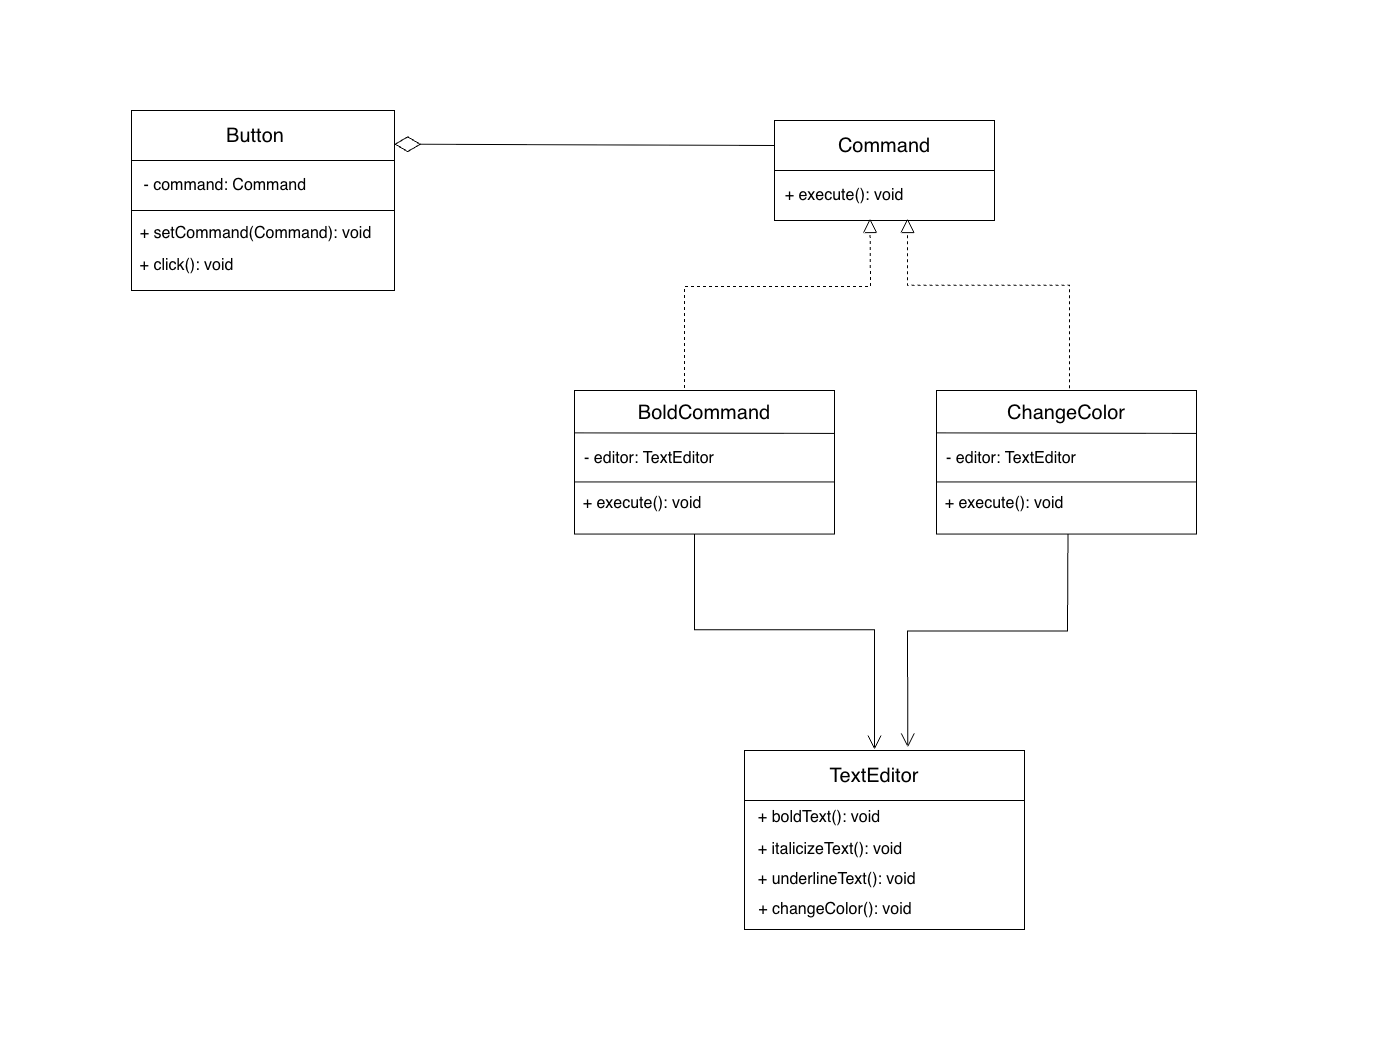

The diagram above was exported from draw.io. Its source (the exported page's mxGraphModel, read from the mxfile embedded in the PNG):
<mxGraphModel dx="1851" dy="1191" grid="1" gridSize="10" guides="1" tooltips="1" connect="1" arrows="1" fold="1" page="1" pageScale="1" pageWidth="276" pageHeight="354" math="0" shadow="0">
  <root>
    <mxCell id="0" />
    <mxCell id="1" parent="0" />
    <mxCell id="AJGuvgqaxfLbPrHfwJeS-56" style="edgeStyle=orthogonalEdgeStyle;rounded=0;orthogonalLoop=1;jettySize=auto;html=1;exitX=1;exitY=0.5;exitDx=0;exitDy=0;" parent="1" edge="1">
      <mxGeometry relative="1" as="geometry">
        <mxPoint x="394.45454545454527" y="209.9999999999999" as="targetPoint" />
        <mxPoint x="394" y="210" as="sourcePoint" />
      </mxGeometry>
    </mxCell>
    <mxCell id="AJGuvgqaxfLbPrHfwJeS-2" value="" style="rounded=0;whiteSpace=wrap;html=1;" parent="1" vertex="1">
      <mxGeometry x="131" y="110" width="263" height="180" as="geometry" />
    </mxCell>
    <mxCell id="AJGuvgqaxfLbPrHfwJeS-3" value="" style="endArrow=none;html=1;rounded=0;exitX=0;exitY=0.25;exitDx=0;exitDy=0;" parent="1" edge="1">
      <mxGeometry width="50" height="50" relative="1" as="geometry">
        <mxPoint x="131" y="160" as="sourcePoint" />
        <mxPoint x="394" y="160" as="targetPoint" />
      </mxGeometry>
    </mxCell>
    <mxCell id="AJGuvgqaxfLbPrHfwJeS-4" value="&lt;span style=&quot;font-size: 20px;&quot;&gt;Button&lt;/span&gt;" style="text;html=1;align=center;verticalAlign=middle;whiteSpace=wrap;rounded=0;" parent="1" vertex="1">
      <mxGeometry x="225" y="120" width="60" height="30" as="geometry" />
    </mxCell>
    <mxCell id="AJGuvgqaxfLbPrHfwJeS-5" value="&lt;span style=&quot;font-size: 16px;&quot;&gt;- command: Command&amp;nbsp;&lt;/span&gt;" style="text;html=1;align=center;verticalAlign=middle;whiteSpace=wrap;rounded=0;" parent="1" vertex="1">
      <mxGeometry x="131" y="170" width="192" height="30" as="geometry" />
    </mxCell>
    <mxCell id="AJGuvgqaxfLbPrHfwJeS-6" value="" style="rounded=0;whiteSpace=wrap;html=1;" parent="1" vertex="1">
      <mxGeometry x="744" y="750" width="280" height="179" as="geometry" />
    </mxCell>
    <mxCell id="AJGuvgqaxfLbPrHfwJeS-7" value="" style="endArrow=none;html=1;rounded=0;entryX=1;entryY=0.25;entryDx=0;entryDy=0;exitX=0;exitY=0.25;exitDx=0;exitDy=0;" parent="1" edge="1">
      <mxGeometry width="50" height="50" relative="1" as="geometry">
        <mxPoint x="744" y="800" as="sourcePoint" />
        <mxPoint x="1024" y="800" as="targetPoint" />
      </mxGeometry>
    </mxCell>
    <mxCell id="AJGuvgqaxfLbPrHfwJeS-8" value="&lt;font style=&quot;font-size: 20px;&quot;&gt;TextEditor&lt;/font&gt;" style="text;html=1;align=center;verticalAlign=middle;whiteSpace=wrap;rounded=0;" parent="1" vertex="1">
      <mxGeometry x="844" y="760" width="60" height="30" as="geometry" />
    </mxCell>
    <mxCell id="AJGuvgqaxfLbPrHfwJeS-9" value="&lt;font style=&quot;font-size: 16px;&quot;&gt;+ boldText(): void&lt;/font&gt;" style="text;html=1;align=center;verticalAlign=middle;whiteSpace=wrap;rounded=0;" parent="1" vertex="1">
      <mxGeometry x="744" y="802.9300000000001" width="150" height="28.57" as="geometry" />
    </mxCell>
    <mxCell id="AJGuvgqaxfLbPrHfwJeS-11" value="" style="rounded=0;whiteSpace=wrap;html=1;" parent="1" vertex="1">
      <mxGeometry x="774" y="120" width="220" height="100" as="geometry" />
    </mxCell>
    <mxCell id="AJGuvgqaxfLbPrHfwJeS-12" value="" style="endArrow=none;html=1;rounded=0;exitX=0;exitY=0.25;exitDx=0;exitDy=0;" parent="1" edge="1">
      <mxGeometry width="50" height="50" relative="1" as="geometry">
        <mxPoint x="774" y="170" as="sourcePoint" />
        <mxPoint x="994" y="170" as="targetPoint" />
      </mxGeometry>
    </mxCell>
    <mxCell id="AJGuvgqaxfLbPrHfwJeS-13" value="&lt;span style=&quot;font-size: 20px;&quot;&gt;Command&lt;/span&gt;" style="text;html=1;align=center;verticalAlign=middle;whiteSpace=wrap;rounded=0;" parent="1" vertex="1">
      <mxGeometry x="854" y="130" width="60" height="30" as="geometry" />
    </mxCell>
    <mxCell id="AJGuvgqaxfLbPrHfwJeS-14" value="&lt;span style=&quot;font-size: 16px;&quot;&gt;+ execute(): void&lt;/span&gt;" style="text;html=1;align=center;verticalAlign=middle;whiteSpace=wrap;rounded=0;" parent="1" vertex="1">
      <mxGeometry x="774" y="180" width="140" height="30" as="geometry" />
    </mxCell>
    <mxCell id="AJGuvgqaxfLbPrHfwJeS-15" value="&lt;font style=&quot;font-size: 16px;&quot;&gt;+ italicizeText(): void&lt;/font&gt;" style="text;html=1;align=center;verticalAlign=middle;whiteSpace=wrap;rounded=0;" parent="1" vertex="1">
      <mxGeometry x="753" y="834.29" width="154" height="30" as="geometry" />
    </mxCell>
    <mxCell id="AJGuvgqaxfLbPrHfwJeS-16" value="&lt;font style=&quot;font-size: 16px;&quot;&gt;+ changeColor(): void&lt;/font&gt;" style="text;html=1;align=center;verticalAlign=middle;whiteSpace=wrap;rounded=0;" parent="1" vertex="1">
      <mxGeometry x="745" y="894.2900000000001" width="180" height="30" as="geometry" />
    </mxCell>
    <mxCell id="AJGuvgqaxfLbPrHfwJeS-17" style="edgeStyle=orthogonalEdgeStyle;rounded=0;orthogonalLoop=1;jettySize=auto;html=1;exitX=0.5;exitY=1;exitDx=0;exitDy=0;" parent="1" source="AJGuvgqaxfLbPrHfwJeS-11" target="AJGuvgqaxfLbPrHfwJeS-11" edge="1">
      <mxGeometry relative="1" as="geometry" />
    </mxCell>
    <mxCell id="AJGuvgqaxfLbPrHfwJeS-22" value="" style="rounded=0;whiteSpace=wrap;html=1;" parent="1" vertex="1">
      <mxGeometry x="574" y="390" width="260" height="143.57" as="geometry" />
    </mxCell>
    <mxCell id="AJGuvgqaxfLbPrHfwJeS-23" value="" style="endArrow=none;html=1;rounded=0;exitX=-0.001;exitY=0.295;exitDx=0;exitDy=0;entryX=0.999;entryY=0.299;entryDx=0;entryDy=0;entryPerimeter=0;exitPerimeter=0;" parent="1" source="AJGuvgqaxfLbPrHfwJeS-22" target="AJGuvgqaxfLbPrHfwJeS-22" edge="1">
      <mxGeometry width="50" height="50" relative="1" as="geometry">
        <mxPoint x="574" y="440.00000000000006" as="sourcePoint" />
        <mxPoint x="824" y="440.00000000000006" as="targetPoint" />
      </mxGeometry>
    </mxCell>
    <mxCell id="AJGuvgqaxfLbPrHfwJeS-24" value="&lt;font style=&quot;font-size: 20px;&quot;&gt;BoldCommand&lt;/font&gt;" style="text;html=1;align=center;verticalAlign=middle;whiteSpace=wrap;rounded=0;" parent="1" vertex="1">
      <mxGeometry x="674" y="396.57" width="60" height="30" as="geometry" />
    </mxCell>
    <mxCell id="AJGuvgqaxfLbPrHfwJeS-25" value="&lt;span style=&quot;font-size: 16px;&quot;&gt;- editor:&amp;nbsp;TextEditor&lt;/span&gt;" style="text;html=1;align=center;verticalAlign=middle;whiteSpace=wrap;rounded=0;" parent="1" vertex="1">
      <mxGeometry x="574" y="441.43" width="150" height="33.57" as="geometry" />
    </mxCell>
    <mxCell id="AJGuvgqaxfLbPrHfwJeS-31" value="" style="endArrow=block;dashed=1;endFill=0;endSize=12;html=1;rounded=0;entryX=0.434;entryY=1.005;entryDx=0;entryDy=0;entryPerimeter=0;" parent="1" edge="1">
      <mxGeometry width="160" relative="1" as="geometry">
        <mxPoint x="684" y="387.5" as="sourcePoint" />
        <mxPoint x="869.48" y="218.0000000000001" as="targetPoint" />
        <Array as="points">
          <mxPoint x="684" y="286.07" />
          <mxPoint x="870" y="286.07" />
        </Array>
      </mxGeometry>
    </mxCell>
    <mxCell id="AJGuvgqaxfLbPrHfwJeS-32" value="" style="endArrow=block;dashed=1;endFill=0;endSize=12;html=1;rounded=0;entryX=0.677;entryY=1.017;entryDx=0;entryDy=0;entryPerimeter=0;" parent="1" edge="1">
      <mxGeometry width="160" relative="1" as="geometry">
        <mxPoint x="1069.06" y="399.87" as="sourcePoint" />
        <mxPoint x="907" y="218.00000000000006" as="targetPoint" />
        <Array as="points">
          <mxPoint x="1069.06" y="284.87" />
          <mxPoint x="907.06" y="284.87" />
        </Array>
      </mxGeometry>
    </mxCell>
    <mxCell id="AJGuvgqaxfLbPrHfwJeS-33" value="" style="endArrow=diamondThin;endFill=0;endSize=24;html=1;rounded=0;exitX=0;exitY=0.25;exitDx=0;exitDy=0;entryX=0.999;entryY=0.187;entryDx=0;entryDy=0;entryPerimeter=0;" parent="1" source="AJGuvgqaxfLbPrHfwJeS-11" target="AJGuvgqaxfLbPrHfwJeS-2" edge="1">
      <mxGeometry width="160" relative="1" as="geometry">
        <mxPoint x="762" y="145.43" as="sourcePoint" />
        <mxPoint x="424" y="145" as="targetPoint" />
      </mxGeometry>
    </mxCell>
    <mxCell id="AJGuvgqaxfLbPrHfwJeS-41" value="" style="endArrow=none;html=1;rounded=0;exitX=-0.001;exitY=0.295;exitDx=0;exitDy=0;entryX=0.999;entryY=0.299;entryDx=0;entryDy=0;entryPerimeter=0;exitPerimeter=0;" parent="1" edge="1">
      <mxGeometry width="50" height="50" relative="1" as="geometry">
        <mxPoint x="574" y="481.43000000000006" as="sourcePoint" />
        <mxPoint x="834" y="481.43000000000006" as="targetPoint" />
      </mxGeometry>
    </mxCell>
    <mxCell id="AJGuvgqaxfLbPrHfwJeS-42" value="&lt;span style=&quot;font-size: 16px;&quot;&gt;+ execute(): void&lt;/span&gt;" style="text;html=1;align=center;verticalAlign=middle;whiteSpace=wrap;rounded=0;" parent="1" vertex="1">
      <mxGeometry x="572" y="486.57000000000005" width="140" height="33.57" as="geometry" />
    </mxCell>
    <mxCell id="AJGuvgqaxfLbPrHfwJeS-43" value="" style="rounded=0;whiteSpace=wrap;html=1;" parent="1" vertex="1">
      <mxGeometry x="936" y="390" width="260" height="143.57" as="geometry" />
    </mxCell>
    <mxCell id="AJGuvgqaxfLbPrHfwJeS-44" value="" style="endArrow=none;html=1;rounded=0;exitX=-0.001;exitY=0.295;exitDx=0;exitDy=0;entryX=0.999;entryY=0.299;entryDx=0;entryDy=0;entryPerimeter=0;exitPerimeter=0;" parent="1" source="AJGuvgqaxfLbPrHfwJeS-43" target="AJGuvgqaxfLbPrHfwJeS-43" edge="1">
      <mxGeometry width="50" height="50" relative="1" as="geometry">
        <mxPoint x="936" y="440" as="sourcePoint" />
        <mxPoint x="1186" y="440" as="targetPoint" />
      </mxGeometry>
    </mxCell>
    <mxCell id="AJGuvgqaxfLbPrHfwJeS-45" value="&lt;font style=&quot;font-size: 20px;&quot;&gt;ChangeColor&lt;/font&gt;" style="text;html=1;align=center;verticalAlign=middle;whiteSpace=wrap;rounded=0;" parent="1" vertex="1">
      <mxGeometry x="1036" y="396.56999999999994" width="60" height="30" as="geometry" />
    </mxCell>
    <mxCell id="AJGuvgqaxfLbPrHfwJeS-46" value="&lt;span style=&quot;font-size: 16px;&quot;&gt;- editor:&amp;nbsp;TextEditor&lt;/span&gt;" style="text;html=1;align=center;verticalAlign=middle;whiteSpace=wrap;rounded=0;" parent="1" vertex="1">
      <mxGeometry x="936" y="441.43000000000006" width="150" height="33.57" as="geometry" />
    </mxCell>
    <mxCell id="AJGuvgqaxfLbPrHfwJeS-47" value="" style="endArrow=none;html=1;rounded=0;exitX=-0.001;exitY=0.295;exitDx=0;exitDy=0;entryX=0.999;entryY=0.299;entryDx=0;entryDy=0;entryPerimeter=0;exitPerimeter=0;" parent="1" edge="1">
      <mxGeometry width="50" height="50" relative="1" as="geometry">
        <mxPoint x="936" y="481.43000000000006" as="sourcePoint" />
        <mxPoint x="1196" y="481.43000000000006" as="targetPoint" />
      </mxGeometry>
    </mxCell>
    <mxCell id="AJGuvgqaxfLbPrHfwJeS-48" value="&lt;span style=&quot;font-size: 16px;&quot;&gt;+ execute(): void&lt;/span&gt;" style="text;html=1;align=center;verticalAlign=middle;whiteSpace=wrap;rounded=0;" parent="1" vertex="1">
      <mxGeometry x="934" y="486.56999999999994" width="140" height="33.57" as="geometry" />
    </mxCell>
    <mxCell id="AJGuvgqaxfLbPrHfwJeS-49" value="&lt;font style=&quot;font-size: 16px;&quot;&gt;+ underlineText(): void&amp;nbsp;&lt;/font&gt;" style="text;html=1;align=center;verticalAlign=middle;whiteSpace=wrap;rounded=0;" parent="1" vertex="1">
      <mxGeometry x="753" y="864.2900000000001" width="172" height="30" as="geometry" />
    </mxCell>
    <mxCell id="AJGuvgqaxfLbPrHfwJeS-53" value="" style="endArrow=none;html=1;rounded=0;entryX=1;entryY=0.5;entryDx=0;entryDy=0;exitX=0;exitY=0.5;exitDx=0;exitDy=0;" parent="1" edge="1">
      <mxGeometry width="50" height="50" relative="1" as="geometry">
        <mxPoint x="131" y="210" as="sourcePoint" />
        <mxPoint x="394" y="210" as="targetPoint" />
      </mxGeometry>
    </mxCell>
    <mxCell id="AJGuvgqaxfLbPrHfwJeS-54" value="&lt;span style=&quot;font-size: 16px;&quot;&gt;+ setCommand(Command): void&lt;/span&gt;" style="text;html=1;align=center;verticalAlign=middle;whiteSpace=wrap;rounded=0;" parent="1" vertex="1">
      <mxGeometry x="133.5" y="218" width="243" height="30" as="geometry" />
    </mxCell>
    <mxCell id="AJGuvgqaxfLbPrHfwJeS-55" value="&lt;span style=&quot;font-size: 16px;&quot;&gt;+ click(): void&lt;/span&gt;" style="text;html=1;align=center;verticalAlign=middle;whiteSpace=wrap;rounded=0;" parent="1" vertex="1">
      <mxGeometry x="130" y="250" width="113" height="30" as="geometry" />
    </mxCell>
    <mxCell id="AJGuvgqaxfLbPrHfwJeS-57" value="" style="endArrow=open;endFill=1;endSize=12;html=1;rounded=0;exitX=0.423;exitY=1.006;exitDx=0;exitDy=0;exitPerimeter=0;" parent="1" edge="1">
      <mxGeometry width="160" relative="1" as="geometry">
        <mxPoint x="694" y="533.5714200000001" as="sourcePoint" />
        <mxPoint x="874.02" y="749.14" as="targetPoint" />
        <Array as="points">
          <mxPoint x="694.02" y="629.14" />
          <mxPoint x="874.02" y="629.14" />
        </Array>
      </mxGeometry>
    </mxCell>
    <mxCell id="AJGuvgqaxfLbPrHfwJeS-58" value="" style="endArrow=open;endFill=1;endSize=12;html=1;rounded=0;entryX=0.644;entryY=-0.02;entryDx=0;entryDy=0;entryPerimeter=0;exitX=0.571;exitY=0.996;exitDx=0;exitDy=0;exitPerimeter=0;" parent="1" edge="1">
      <mxGeometry width="160" relative="1" as="geometry">
        <mxPoint x="1067.4599999999996" y="533.5657200000002" as="sourcePoint" />
        <mxPoint x="907.3200000000002" y="746.9900000000001" as="targetPoint" />
        <Array as="points">
          <mxPoint x="1067" y="630.57" />
          <mxPoint x="907" y="630.57" />
        </Array>
      </mxGeometry>
    </mxCell>
  </root>
</mxGraphModel>